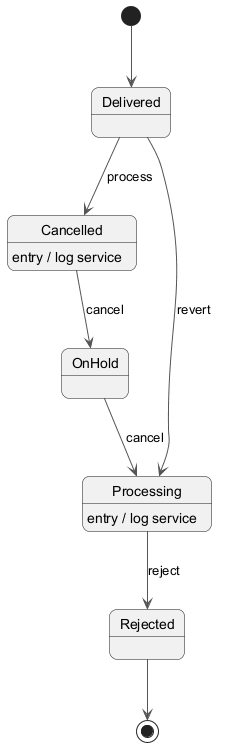

The diagram above was rendered by PlantUML. Its source (embedded in the PNG):
@startuml
skinparam backgroundColor #FFFFFF
skinparam roundCorner 15
skinparam ArrowColor #555555
[*] --> Delivered
Delivered --> Cancelled : process
Cancelled --> OnHold : cancel
Cancelled : entry / log service
OnHold --> Processing : cancel
Processing --> Rejected : reject
Processing : entry / log service
Delivered --> Processing : revert
Rejected --> [*]
@enduml